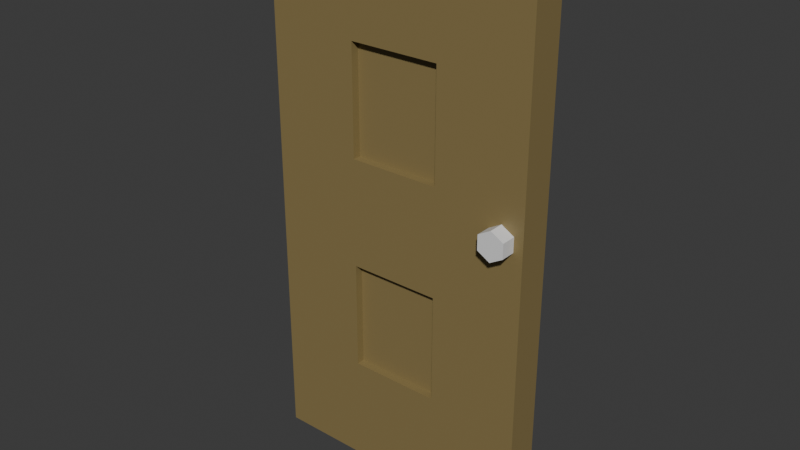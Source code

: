 # Source: Door.blend  (saved by Blender 4.0.36; exported with 4.5.12 LTS)
import bpy
from mathutils import Matrix  # noqa: F401  (used for matrix-valued properties, if any)

bpy.ops.wm.read_factory_settings(use_empty=True)
scene = bpy.context.scene
scene.name = 'Scene'

# ---- collections
col_collection = bpy.data.collections.new('Collection'); scene.collection.children.link(col_collection)

# ---- materials (node trees are filled in below, after node groups)
mat_handle = bpy.data.materials.new('handle')
mat_handle.alpha_threshold = 0.0
mat_handle.use_transparent_shadow = False
mat_handle.roughness = 0.5
mat_handle.line_color = (0.0, 0.0, 0.0, 1.0)
mat_door = bpy.data.materials.new('Door')
mat_door.use_transparent_shadow = False

# ---- material node trees
mat_handle.use_nodes = True; mat_handle.node_tree.nodes.clear()
_N = mat_handle.node_tree.nodes; _L = mat_handle.node_tree.links
n0 = _N.new('ShaderNodeOutputMaterial'); n0.name = 'Material Output'; n0.location = (300, 300)
n1 = _N.new('ShaderNodeBsdfPrincipled'); n1.name = 'Principled BSDF'; n1.location = (10, 300)
n1.inputs[3].default_value = 1.45
_L.new(n1.outputs[0], n0.inputs[0])
n0.is_active_output = True
mat_door.use_nodes = True; mat_door.node_tree.nodes.clear()
_N = mat_door.node_tree.nodes; _L = mat_door.node_tree.links
n0 = _N.new('ShaderNodeBsdfPrincipled'); n0.name = 'Principled BSDF'; n0.location = (10, 300)
n0.inputs[0].default_value = (0.2527, 0.1897, 0.07591, 1.0)
n0.inputs[3].default_value = 1.45
n1 = _N.new('ShaderNodeOutputMaterial'); n1.name = 'Material Output'; n1.location = (300, 300)
_L.new(n0.outputs[0], n1.inputs[0])
n1.is_active_output = True

# ---- world
world_world = bpy.data.worlds.new('World'); scene.world = world_world
world_world.use_nodes = True; world_world.node_tree.nodes.clear()
_N = world_world.node_tree.nodes; _L = world_world.node_tree.links
n0 = _N.new('ShaderNodeOutputWorld'); n0.name = 'World Output'; n0.location = (300, 300)
n1 = _N.new('ShaderNodeBackground'); n1.name = 'Background'; n1.location = (10, 300)
n1.inputs[0].default_value = (0.05088, 0.05088, 0.05088, 1.0)
_L.new(n1.outputs[0], n0.inputs[0])
n0.is_active_output = True
world_world.color = (0.05088, 0.05088, 0.05088)
world_world.use_sun_shadow = False
world_world.sun_shadow_jitter_overblur = 0.0

# ---- meshes
me_circle_001 = bpy.data.meshes.new('Circle.001')
me_circle_001.from_pydata([(0.0, -4.627e-09, 0.1059), (-0.09167, -2.313e-09, 0.05293), (-0.09167, 2.313e-09, -0.05293), (0.0, 4.627e-09, -0.1059), (0.09167, 2.313e-09, -0.05293), (0.09167, -2.313e-09, 0.05293), (-0.09167, -0.1392, 0.05293), (0.0, -0.1392, 0.1059), (-0.09167, -0.1392, -0.05293), (0.0, -0.1392, -0.1059), (0.09167, -0.1392, -0.05293), (0.09167, -0.1392, 0.05293), (0.1583, -0.0305, -2.159), (0.1583, -0.0305, 1.766), (-1.818, -0.0305, -2.159), (-1.818, -0.0305, 1.766), (0.1583, 0.2136, -2.159), (0.1583, 0.2136, 1.766), (-1.818, 0.2136, -2.159), (-1.818, 0.2136, 1.766), (-1.159, -0.0305, -2.159), (-0.5005, -0.0305, -2.159), (-0.5005, -0.0305, 1.766), (-1.159, -0.0305, 1.766), (-0.5005, 0.2136, -2.159), (-1.159, 0.2136, -2.159), (-1.159, 0.2136, 1.766), (-0.5005, 0.2136, 1.766), (0.1583, -0.0305, -1.374), (0.1583, -0.0305, -0.5888), (0.1583, -0.0305, 0.1961), (0.1583, -0.0305, 0.9811), (-1.818, -0.0305, 0.9811), (-1.818, -0.0305, 0.1961), (-1.818, -0.0305, -0.5888), (-1.818, -0.0305, -1.374), (-1.818, 0.2136, 0.9811), (-1.818, 0.2136, 0.1961), (-1.818, 0.2136, -0.5888), (-1.818, 0.2136, -1.374), (0.1583, 0.2136, 0.9811), (0.1583, 0.2136, 0.1961), (0.1583, 0.2136, -0.5888), (0.1583, 0.2136, -1.374), (-0.5005, -0.0305, 0.9811), (-0.5005, -0.0305, 0.1961), (-0.5005, -0.0305, -0.5888), (-0.5005, -0.0305, -1.374), (-1.159, -0.0305, 0.9811), (-1.159, -0.0305, 0.1961), (-1.159, -0.0305, -0.5888), (-1.159, -0.0305, -1.374), (-0.5005, 0.0286, 0.9811), (-0.5005, 0.0286, 0.1961), (-0.5005, 0.0286, -0.5888), (-0.5005, 0.0286, -1.374), (-1.159, 0.0286, 0.9811), (-1.159, 0.0286, 0.1961), (-1.159, 0.0286, -0.5888), (-1.159, 0.0286, -1.374)], [], [(1, 0, 5, 4, 3, 2), (6, 8, 9, 10, 11, 7), (1, 2, 8, 6), (4, 5, 11, 10), (2, 3, 9, 8), (0, 1, 6, 7), (5, 0, 7, 11), (3, 4, 10, 9), (48, 23, 15, 32), (32, 15, 19, 36), (40, 17, 13, 31), (21, 24, 16, 12), (27, 22, 13, 17), (19, 15, 23, 26), (26, 23, 22, 27), (14, 18, 25, 20), (20, 25, 24, 21), (31, 13, 22, 44), (44, 22, 23, 48), (21, 47, 51, 20), (45, 44, 52, 53), (46, 45, 49, 50), (47, 46, 54, 55), (12, 28, 47, 21), (28, 29, 46, 47), (29, 30, 45, 46), (30, 31, 44, 45), (16, 43, 28, 12), (43, 42, 29, 28), (42, 41, 30, 29), (41, 40, 31, 30), (14, 35, 39, 18), (35, 34, 38, 39), (34, 33, 37, 38), (33, 32, 36, 37), (20, 51, 35, 14), (51, 50, 34, 35), (50, 49, 33, 34), (49, 48, 32, 33), (55, 54, 58, 59), (53, 52, 56, 57), (49, 45, 53, 57), (51, 47, 55, 59), (44, 48, 56, 52), (46, 50, 58, 54), (50, 51, 59, 58), (48, 49, 57, 56)])
me_circle_001.polygons.foreach_set('material_index', [0, 0, 0, 0, 0, 0, 0, 0, 1, 1, 1, 1, 1, 1, 1, 1, 1, 1, 1, 1, 1, 1, 1, 1, 1, 1, 1, 1, 1, 1, 1, 1, 1, 1, 1, 1, 1, 1, 1, 1, 1, 1, 1, 1, 1, 1, 1])
_uv = me_circle_001.uv_layers.new(name='UVMap')
_uv.uv.foreach_set('vector', [0.7958, 0.7658, 0.7958, 0.7388, 0.8192, 0.7254, 0.8425, 0.7388, 0.8425, 0.7658, 0.8192, 0.7793, 0.8425, 0.7119, 0.8192, 0.7254, 0.7958, 0.7119, 0.7958, 0.6849, 0.8192, 0.6714, 0.8425, 0.6849, 0.7524, 0.4, 0.7794, 0.4, 0.7794, 0.4355, 0.7524, 0.4355, 0.7524, 0.4355, 0.7794, 0.4355, 0.7794, 0.4709, 0.7524, 0.4709, 0.8313, 0.7793, 0.8313, 0.8027, 0.7958, 0.8027, 0.7958, 0.7793, 0.833, 0.02336, 0.833, 0.04671, 0.7976, 0.04671, 0.7976, 0.02336, 0.833, -3.44e-10, 0.833, 0.02336, 0.7976, 0.02336, 0.7976, 1.206e-09, 0.8313, 0.8027, 0.8313, 0.826, 0.7958, 0.826, 0.7958, 0.8027, 0.3357, 0.2, 0.3357, 0.0, 0.5036, 0.0, 0.5036, 0.2, 0.5036, 0.2, 0.5036, 0.0, 0.5658, 0.0, 0.5658, 0.2, 0.5658, 0.2, 0.5658, 0.0, 0.628, 0.0, 0.628, 0.2, 0.7524, 0.1679, 0.6902, 0.1679, 0.6902, 1.119e-08, 0.7524, 1.39e-08, 0.628, 0.3357, 0.6902, 0.3357, 0.6902, 0.5036, 0.628, 0.5036, 0.628, -2.924e-09, 0.6902, -2.049e-10, 0.6902, 0.1679, 0.628, 0.1679, 0.628, 0.1679, 0.6902, 0.1679, 0.6902, 0.3357, 0.628, 0.3357, 0.7524, 0.5036, 0.6902, 0.5036, 0.6902, 0.3357, 0.7524, 0.3357, 0.7524, 0.3357, 0.6902, 0.3357, 0.6902, 0.1679, 0.7524, 0.1679, 1.519e-08, 0.2, 1.519e-08, 0.0, 0.1679, 0.0, 0.1679, 0.2, 0.1679, 0.2, 0.1679, 0.0, 0.3357, 0.0, 0.3357, 0.2, 0.1679, 1.0, 0.1679, 0.8, 0.3357, 0.8, 0.3357, 1.0, 0.7524, 0.2, 0.7524, 0.0, 0.7674, 0.0, 0.7674, 0.2, 0.1679, 0.6, 0.1679, 0.4, 0.3357, 0.4, 0.3357, 0.6, 0.7524, 0.4, 0.7524, 0.2, 0.7674, 0.2, 0.7674, 0.4, 1.519e-08, 1.0, 1.519e-08, 0.8, 0.1679, 0.8, 0.1679, 1.0, 1.519e-08, 0.8, 1.519e-08, 0.6, 0.1679, 0.6, 0.1679, 0.8, 1.519e-08, 0.6, 1.519e-08, 0.4, 0.1679, 0.4, 0.1679, 0.6, 1.519e-08, 0.4, 1.519e-08, 0.2, 0.1679, 0.2, 0.1679, 0.4, 0.5658, 1.0, 0.5658, 0.8, 0.628, 0.8, 0.628, 1.0, 0.5658, 0.8, 0.5658, 0.6, 0.628, 0.6, 0.628, 0.8, 0.5658, 0.6, 0.5658, 0.4, 0.628, 0.4, 0.628, 0.6, 0.5658, 0.4, 0.5658, 0.2, 0.628, 0.2, 0.628, 0.4, 0.5036, 1.0, 0.5036, 0.8, 0.5658, 0.8, 0.5658, 1.0, 0.5036, 0.8, 0.5036, 0.6, 0.5658, 0.6, 0.5658, 0.8, 0.5036, 0.6, 0.5036, 0.4, 0.5658, 0.4, 0.5658, 0.6, 0.5036, 0.4, 0.5036, 0.2, 0.5658, 0.2, 0.5658, 0.4, 0.3357, 1.0, 0.3357, 0.8, 0.5036, 0.8, 0.5036, 1.0, 0.3357, 0.8, 0.3357, 0.6, 0.5036, 0.6, 0.5036, 0.8, 0.3357, 0.6, 0.3357, 0.4, 0.5036, 0.4, 0.5036, 0.6, 0.3357, 0.4, 0.3357, 0.2, 0.5036, 0.2, 0.5036, 0.4, 0.628, 0.7036, 0.628, 0.5036, 0.7958, 0.5036, 0.7958, 0.7036, 0.628, 0.9036, 0.628, 0.7036, 0.7958, 0.7036, 0.7958, 0.9036, 0.7976, 4.489e-09, 0.7976, 0.1679, 0.7825, 0.1679, 0.7825, 3.831e-09, 0.7976, 0.1679, 0.7976, 0.3357, 0.7825, 0.3357, 0.7825, 0.1679, 0.7825, 0.5036, 0.7825, 0.3357, 0.7976, 0.3357, 0.7976, 0.5036, 0.7958, 0.6714, 0.7958, 0.5036, 0.8109, 0.5036, 0.8109, 0.6714, 0.7825, 0.0, 0.7825, 0.2, 0.7674, 0.2, 0.7674, 0.0, 0.7825, 0.2, 0.7825, 0.4, 0.7674, 0.4, 0.7674, 0.2])
me_circle_001.materials.append(mat_handle)
me_circle_001.materials.append(mat_door)
me_circle_001.update()

# ---- objects
ob_circle = bpy.data.objects.new('Circle', me_circle_001)

# ---- transforms, parenting, visibility, modifiers, constraints
ob_circle.location = (0.5397, -0.09156, 1.35)
ob_circle.scale = (0.625, 0.625, 0.625)

# ---- collection membership
col_collection.objects.link(ob_circle)

# ---- scene / render settings (as saved in the file)
scene.frame_start = 1; scene.frame_end = 250; scene.frame_set(1)
scene.render.engine = 'BLENDER_EEVEE_NEXT'
scene.cycles.sampling_pattern = 'TABULATED_SOBOL'
bpy.context.view_layer.update()

# ---- added for rendering (the .blend has no active camera and no usable light): camera, sun
cam_auto = bpy.data.cameras.new('AutoCamera')
cam_auto.lens = 50.0
cam_auto.sensor_width = 36.0
cam_auto.clip_end = 1000.0
ob_auto_camera = bpy.data.objects.new('AutoCamera', cam_auto)
scene.collection.objects.link(ob_auto_camera)
ob_auto_camera.location = (2.57029, -3.1274, 3.26654)
ob_auto_camera.rotation_euler = (1.09748, -7.21219e-08, 0.694738)
scene.camera = ob_auto_camera
light_auto_sun = bpy.data.lights.new('AutoSun', 'SUN')
light_auto_sun.energy = 3.0
light_auto_sun.angle = 0.0523599
ob_auto_sun = bpy.data.objects.new('AutoSun', light_auto_sun)
scene.collection.objects.link(ob_auto_sun)
ob_auto_sun.rotation_euler = (0.872665, 0.174533, 0.523599)
bpy.context.view_layer.update()
